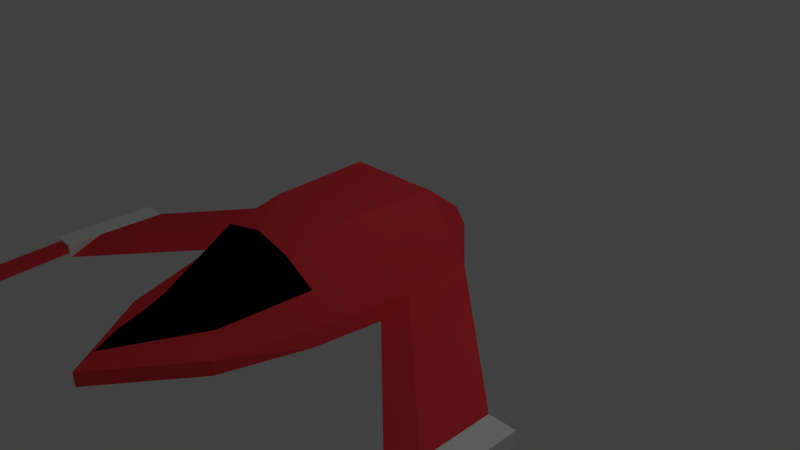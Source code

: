 # Source: SpaceShip.blend  (saved by Blender 2.71.0; exported with 4.5.12 LTS)
import bpy
from mathutils import Matrix  # noqa: F401  (used for matrix-valued properties, if any)

bpy.ops.wm.read_factory_settings(use_empty=True)
scene = bpy.context.scene
scene.name = 'Scene'

# ---- collections
col_collection_1 = bpy.data.collections.new('Collection 1'); scene.collection.children.link(col_collection_1)

# ---- materials (node trees are filled in below, after node groups)
mat_base = bpy.data.materials.new('Base')
mat_base.alpha_threshold = 0.0
mat_base.use_transparent_shadow = False
mat_base.diffuse_color = (1.0, 0.0576, 0.06917, 1.0)
mat_base.roughness = 0.5
mat_base.line_color = (0.0, 0.0, 0.0, 1.0)
mat_black = bpy.data.materials.new('Black')
mat_black.alpha_threshold = 0.0
mat_black.use_transparent_shadow = False
mat_black.diffuse_color = (0.0, 0.0, 0.0, 1.0)
mat_black.roughness = 0.5
mat_black.line_color = (0.0, 0.0, 0.0, 1.0)
mat_material = bpy.data.materials.new('Material')
mat_material.alpha_threshold = 0.0
mat_material.use_transparent_shadow = False
mat_material.diffuse_color = (1.0, 1.0, 1.0, 1.0)
mat_material.roughness = 0.5
mat_material.line_color = (0.0, 0.0, 0.0, 1.0)

# ---- material node trees

# ---- world
world_world = bpy.data.worlds.new('World'); scene.world = world_world
world_world.color = (0.05088, 0.05088, 0.05088)
world_world.use_sun_shadow = False
world_world.sun_shadow_jitter_overblur = 0.0
world_world.cycles.sampling_method = 'MANUAL'
world_world.cycles.sample_map_resolution = 256

# ---- cameras
cam_camera = bpy.data.cameras.new('Camera')
cam_camera.clip_end = 100.0
cam_camera.lens = 35.0
cam_camera.sensor_width = 32.0
cam_camera.sensor_height = 18.0
cam_camera.ortho_scale = 7.314
cam_camera.dof.focus_distance = 0.0
cam_camera.dof.aperture_fstop = 128.0

# ---- lights
light_lamp = bpy.data.lights.new('Lamp', 'POINT')
light_lamp.transmission_factor = 0.0
light_lamp.cutoff_distance = 30.0
light_lamp.energy = 100.0
light_lamp.shadow_buffer_clip_start = 1.001
light_lamp.shadow_soft_size = 0.1
light_lamp.shadow_maximum_resolution = 0.006
light_lamp.use_absolute_resolution = True
light_lamp.cycles.use_multiple_importance_sampling = False

# ---- meshes
me_cube = bpy.data.meshes.new('Cube')
me_cube.from_pydata([(0.6508, 1.0, 0.2713), (1.24, -1.0, -0.0003334), (0.0, -1.0, -0.0003334), (0.0, 1.0, 0.2713), (0.6508, 1.0, 0.3155), (1.24, -0.5606, 0.1806), (0.0, 1.0, 0.3155), (0.8058, -2.92, -0.0003335), (0.0, -4.02, -0.0003335), (0.8058, -2.92, 0.1806), (0.0, -4.02, 0.1806), (3.119, -2.671, -0.2399), (3.119, -2.231, -0.05899), (0.6508, 1.0, 0.3155), (1.24, -0.5606, 0.1806), (3.119, -2.231, -0.05899), (0.5076, 1.0, 0.5121), (0.5563, -1.0, 0.986), (0.0, -1.0, 0.986), (0.0, 1.0, 0.5121), (0.219, -2.389, 0.4523), (0.0, -3.489, 0.4523), (1.24, 0.3728, -0.0003334), (0.0, 0.3728, -0.0003334), (1.24, 0.3728, 0.1806), (3.119, -1.298, -0.2399), (3.119, -1.298, -0.05899), (1.24, 0.3728, 0.1806), (3.119, -1.298, -0.05899), (0.6535, 0.3728, 0.986), (0.0, 0.3728, 0.986), (3.457, -2.671, -0.2399), (3.457, -2.231, -0.05899), (3.457, -1.298, -0.2399), (3.457, -1.298, -0.05899), (3.119, -2.671, -0.2399), (3.119, -2.671, -0.05899), (3.457, -2.671, -0.2399), (3.457, -2.671, -0.05899), (3.183, -2.671, -0.206), (3.183, -2.671, -0.09294), (3.394, -2.671, -0.206), (3.394, -2.671, -0.09294), (2.437, -5.5, 0.03338), (2.437, -5.5, 0.1464), (2.648, -5.5, 0.03338), (2.648, -5.5, 0.1464), (0.0, 1.0, 0.4094), (0.9601, -0.7705, 0.5652), (0.5255, -2.667, 0.3104), (0.5824, 1.0, 0.4094), (0.0, -3.766, 0.3104), (0.9601, 0.3728, 0.5652), (0.8455, -1.63, 0.498), (0.5389, -1.726, 0.8453), (0.0, -1.701, 0.9485), (0.0, -2.156, -0.0003334), (1.126, -1.543, 0.1806), (1.126, -1.866, -0.0003334)], [], [(22, 1, 2, 23), (52, 50, 16, 29), (25, 22, 27, 28), (50, 47, 19, 16), (7, 9, 10, 8), (4, 0, 3, 6), (56, 58, 7, 8), (58, 57, 9, 7), (25, 26, 34, 33), (5, 1, 11, 12), (27, 14, 15, 28), (0, 4, 24, 22), (24, 5, 14, 27), (5, 12, 15, 14), (29, 30, 18, 17), (54, 55, 21, 20), (51, 49, 20, 21), (53, 48, 17, 54), (0, 22, 23, 3), (48, 52, 29, 17), (1, 22, 25, 11), (12, 26, 28, 15), (4, 24, 27, 13), (16, 19, 30, 29), (33, 34, 32, 31), (11, 25, 33, 31), (32, 12, 36, 38), (26, 12, 32, 34), (38, 36, 40, 42), (12, 11, 35, 36), (31, 32, 38, 37), (11, 31, 37, 35), (42, 40, 44, 46), (36, 35, 39, 40), (37, 38, 42, 41), (35, 37, 41, 39), (39, 41, 45, 43), (40, 39, 43, 44), (41, 42, 46, 45), (44, 43, 45, 46), (24, 4, 50, 52), (4, 6, 47, 50), (10, 9, 49, 51), (57, 5, 48, 53), (5, 24, 52, 48), (49, 53, 54, 20), (1, 5, 57, 58), (9, 57, 53, 49), (2, 1, 58, 56), (17, 18, 55, 54)])
me_cube.polygons.foreach_set('material_index', [0, 0, 0, 0, 0, 0, 0, 0, 2, 0, 0, 0, 0, 0, 0, 1, 1, 0, 0, 0, 0, 2, 0, 0, 2, 2, 2, 2, 2, 2, 2, 2, 0, 2, 2, 2, 0, 0, 0, 0, 0, 0, 0, 0, 0, 1, 0, 0, 0, 0])
me_cube.materials.append(mat_base)
me_cube.materials.append(mat_black)
me_cube.materials.append(mat_material)
me_cube.use_remesh_preserve_volume = False
me_cube.use_remesh_preserve_attributes = False
me_cube.use_mirror_vertex_groups = False
me_cube.update()

# ---- objects
ob_cube = bpy.data.objects.new('Cube', me_cube)
ob_lamp = bpy.data.objects.new('Lamp', light_lamp)
ob_camera = bpy.data.objects.new('Camera', cam_camera)

# ---- transforms, parenting, visibility, modifiers, constraints
ob_cube.location = (0.0, 0.0, 0.0)
ob_cube.lock_rotations_4d = False
ob_cube.empty_display_type = 'ARROWS'
ob_cube.lineart.crease_threshold = 0.0
_m = ob_cube.modifiers.new('Mirror', 'MIRROR')
_m.use_clip = True
ob_lamp.location = (4.076, 1.005, 5.904)
ob_lamp.rotation_euler = (0.6503, 0.05522, 1.866)
ob_lamp.lock_rotations_4d = False
ob_lamp.empty_display_type = 'ARROWS'
ob_lamp.color = (0.0, 0.0, 0.0, 0.0)
ob_lamp.lineart.crease_threshold = 0.0
ob_camera.location = (7.481, -6.508, 5.344)
ob_camera.rotation_euler = (1.109, 0.01082, 0.8149)
ob_camera.lock_rotations_4d = False
ob_camera.empty_display_type = 'ARROWS'
ob_camera.color = (0.0, 0.0, 0.0, 0.0)
ob_camera.display_type = 'WIRE'
ob_camera.lineart.crease_threshold = 0.0

# ---- collection membership
col_collection_1.objects.link(ob_cube)
col_collection_1.objects.link(ob_lamp)
col_collection_1.objects.link(ob_camera)

# ---- scene / render settings (as saved in the file)
scene.camera = ob_camera
scene.frame_start = 1; scene.frame_end = 250; scene.frame_set(1)
scene.render.engine = 'BLENDER_EEVEE_NEXT'
scene.render.image_settings.color_mode = 'RGB'
scene.render.image_settings.compression = 90
scene.render.resolution_percentage = 50
scene.render.dither_intensity = 0.0
scene.render.bake_margin = 2
scene.render.bake_bias = 0.0
scene.cycles.use_denoising = False
scene.cycles.samples = 10
scene.cycles.sampling_pattern = 'TABULATED_SOBOL'
scene.cycles.light_sampling_threshold = 0.0
scene.cycles.use_adaptive_sampling = False
scene.cycles.use_light_tree = False
scene.cycles.blur_glossy = 0.0
scene.cycles.volume_bounces = 1
scene.cycles.pixel_filter_type = 'GAUSSIAN'
scene.cycles.sample_clamp_indirect = 0.0
scene.view_settings.view_transform = 'Standard'
bpy.context.view_layer.update()
